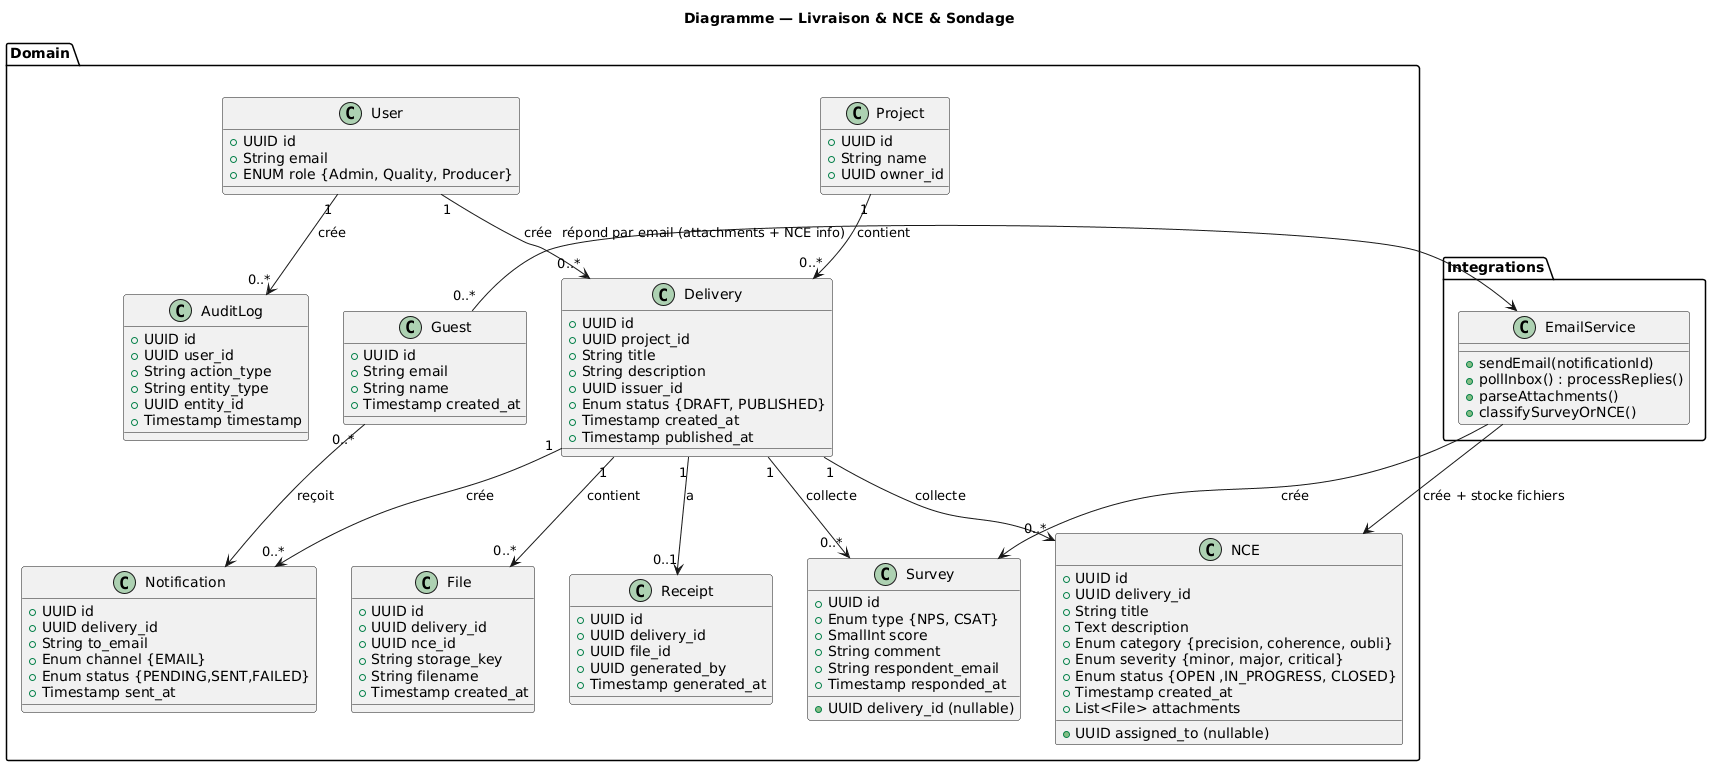

The diagram above was rendered by PlantUML. Its source (embedded in the PNG):
@startuml
title Diagramme — Livraison & NCE & Sondage

package "Domain" {
  class User {
    +UUID id
    +String email
    +ENUM role {Admin, Quality, Producer}
  }

  class Project {
    +UUID id
    +String name
    +UUID owner_id
  }

  class Delivery {
    +UUID id
    +UUID project_id
    +String title
    +String description
    +UUID issuer_id 
    +Enum status {DRAFT, PUBLISHED}
    +Timestamp created_at
    +Timestamp published_at
  }

  class File {
    +UUID id
    +UUID delivery_id
    +UUID nce_id
    +String storage_key
    +String filename
    +Timestamp created_at

  }

  class Receipt {
    +UUID id
    +UUID delivery_id
    +UUID file_id
    +UUID generated_by
    +Timestamp generated_at
  }

  class Notification {
    +UUID id
    +UUID delivery_id
    +String to_email
    +Enum channel {EMAIL}
    +Enum status {PENDING,SENT,FAILED}
    +Timestamp sent_at
  }

  class Survey {
    +UUID id
    +UUID delivery_id (nullable)
    +Enum type {NPS, CSAT}
    +SmallInt score
    +String comment
    +String respondent_email
    +Timestamp responded_at
  }

  class NCE {
    +UUID id
    +UUID delivery_id
    +String title
    +Text description
    +Enum category {precision, coherence, oubli}
    +Enum severity {minor, major, critical}
    +Enum status {OPEN ,IN_PROGRESS, CLOSED}
    +UUID assigned_to (nullable)
    +Timestamp created_at
    +List<File> attachments
  }

  class AuditLog {
    +UUID id
    +UUID user_id
    +String action_type
    +String entity_type
    +UUID entity_id
    +Timestamp timestamp
  }

  class Guest {
    +UUID id
    +String email
    +String name
    +Timestamp created_at
  }
}

package "Integrations" {
  class EmailService {
    +sendEmail(notificationId)
    +pollInbox() : processReplies()
    +parseAttachments()
    +classifySurveyOrNCE()
  }
}

' Relations
User "1" --> "0..*" Delivery : crée
Project "1" --> "0..*" Delivery : contient
Delivery "1" --> "0..*" File : contient
Delivery "1" --> "0..1" Receipt : a
Delivery "1" --> "0..*" Notification : crée
Delivery "1" --> "0..*" Survey : collecte
Delivery "1" --> "0..*" NCE : collecte
User "1" --> "0..*" AuditLog : crée
Guest "0..*" --> Notification : reçoit
Guest "0..*" --> EmailService : répond par email (attachments + NCE info)
EmailService --> Survey : crée
EmailService --> NCE : crée + stocke fichiers
@enduml